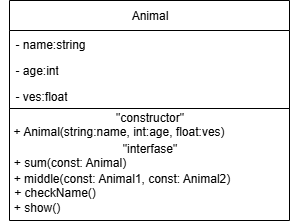

The diagram above was exported from draw.io. Its source (the exported page's mxGraphModel, read from the mxfile embedded in the PNG):
<mxGraphModel dx="713" dy="399" grid="1" gridSize="10" guides="1" tooltips="1" connect="1" arrows="1" fold="1" page="1" pageScale="1" pageWidth="827" pageHeight="1169" background="#ffffff" math="0" shadow="0">
  <root>
    <mxCell id="0" />
    <mxCell id="1" parent="0" />
    <mxCell id="uEi3qhl4SBe8KIQg2iVg-16" value="" style="group" vertex="1" connectable="0" parent="1">
      <mxGeometry x="133" y="110" width="280" height="220" as="geometry" />
    </mxCell>
    <mxCell id="uEi3qhl4SBe8KIQg2iVg-17" value="Animal" style="swimlane;fontStyle=0;childLayout=stackLayout;horizontal=1;startSize=30;fillColor=none;horizontalStack=0;resizeParent=1;resizeParentMax=0;resizeLast=0;collapsible=1;marginBottom=0;html=1;" vertex="1" parent="uEi3qhl4SBe8KIQg2iVg-16">
      <mxGeometry width="280" height="108" as="geometry">
        <mxRectangle x="170" y="80" width="60" height="30" as="alternateBounds" />
      </mxGeometry>
    </mxCell>
    <mxCell id="uEi3qhl4SBe8KIQg2iVg-18" value="- name:string" style="text;strokeColor=none;fillColor=none;align=left;verticalAlign=top;spacingLeft=4;spacingRight=4;overflow=hidden;rotatable=0;points=[[0,0.5],[1,0.5]];portConstraint=eastwest;whiteSpace=wrap;html=1;" vertex="1" parent="uEi3qhl4SBe8KIQg2iVg-17">
      <mxGeometry y="30" width="280" height="26" as="geometry" />
    </mxCell>
    <mxCell id="uEi3qhl4SBe8KIQg2iVg-19" value="- age:int" style="text;strokeColor=none;fillColor=none;align=left;verticalAlign=top;spacingLeft=4;spacingRight=4;overflow=hidden;rotatable=0;points=[[0,0.5],[1,0.5]];portConstraint=eastwest;whiteSpace=wrap;html=1;" vertex="1" parent="uEi3qhl4SBe8KIQg2iVg-17">
      <mxGeometry y="56" width="280" height="26" as="geometry" />
    </mxCell>
    <mxCell id="uEi3qhl4SBe8KIQg2iVg-20" value="- ves:float" style="text;strokeColor=none;fillColor=none;align=left;verticalAlign=top;spacingLeft=4;spacingRight=4;overflow=hidden;rotatable=0;points=[[0,0.5],[1,0.5]];portConstraint=eastwest;whiteSpace=wrap;html=1;" vertex="1" parent="uEi3qhl4SBe8KIQg2iVg-17">
      <mxGeometry y="82" width="280" height="26" as="geometry" />
    </mxCell>
    <mxCell id="uEi3qhl4SBe8KIQg2iVg-21" value="" style="swimlane;startSize=0;" vertex="1" parent="uEi3qhl4SBe8KIQg2iVg-16">
      <mxGeometry y="108" width="280" height="112" as="geometry" />
    </mxCell>
    <mxCell id="uEi3qhl4SBe8KIQg2iVg-22" value="&quot;constructor&quot;" style="text;html=1;align=center;verticalAlign=middle;resizable=0;points=[];autosize=1;strokeColor=none;fillColor=none;" vertex="1" parent="uEi3qhl4SBe8KIQg2iVg-21">
      <mxGeometry x="95" y="-6" width="90" height="30" as="geometry" />
    </mxCell>
    <mxCell id="uEi3qhl4SBe8KIQg2iVg-23" value="+ Animal(string:name, int:age, float:ves)" style="text;html=1;align=center;verticalAlign=middle;resizable=0;points=[];autosize=1;strokeColor=none;fillColor=none;" vertex="1" parent="uEi3qhl4SBe8KIQg2iVg-21">
      <mxGeometry x="-6" y="8" width="230" height="30" as="geometry" />
    </mxCell>
    <mxCell id="uEi3qhl4SBe8KIQg2iVg-24" value="&quot;interfase&quot;" style="text;html=1;align=center;verticalAlign=middle;resizable=0;points=[];autosize=1;strokeColor=none;fillColor=none;" vertex="1" parent="uEi3qhl4SBe8KIQg2iVg-21">
      <mxGeometry x="100" y="25" width="80" height="30" as="geometry" />
    </mxCell>
    <mxCell id="uEi3qhl4SBe8KIQg2iVg-25" value="+ sum(const: Animal)" style="text;html=1;align=center;verticalAlign=middle;resizable=0;points=[];autosize=1;strokeColor=none;fillColor=none;" vertex="1" parent="uEi3qhl4SBe8KIQg2iVg-21">
      <mxGeometry x="-10" y="39" width="140" height="30" as="geometry" />
    </mxCell>
    <mxCell id="uEi3qhl4SBe8KIQg2iVg-26" value="+ middle(const: Animal1, const: Animal2)" style="text;html=1;align=center;verticalAlign=middle;resizable=0;points=[];autosize=1;strokeColor=none;fillColor=none;" vertex="1" parent="uEi3qhl4SBe8KIQg2iVg-21">
      <mxGeometry x="-8" y="55" width="240" height="30" as="geometry" />
    </mxCell>
    <mxCell id="uEi3qhl4SBe8KIQg2iVg-27" value="+&amp;nbsp;checkName()" style="text;html=1;align=center;verticalAlign=middle;resizable=0;points=[];autosize=1;strokeColor=none;fillColor=none;" vertex="1" parent="uEi3qhl4SBe8KIQg2iVg-21">
      <mxGeometry x="-10" y="69" width="110" height="30" as="geometry" />
    </mxCell>
    <mxCell id="uEi3qhl4SBe8KIQg2iVg-28" value="+ show()" style="text;html=1;align=center;verticalAlign=middle;resizable=0;points=[];autosize=1;strokeColor=none;fillColor=none;" vertex="1" parent="uEi3qhl4SBe8KIQg2iVg-21">
      <mxGeometry x="-8" y="84" width="70" height="30" as="geometry" />
    </mxCell>
  </root>
</mxGraphModel>